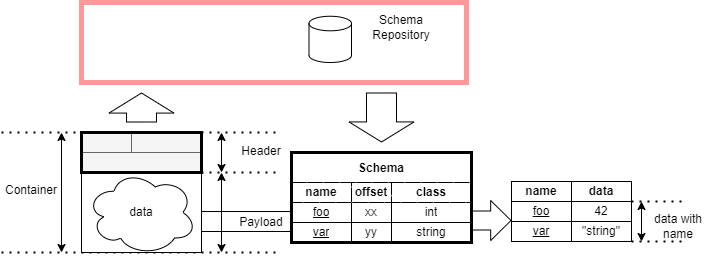

The diagram above was exported from draw.io. Its source (the exported page's mxGraphModel, read from the mxfile embedded in the PNG):
<mxGraphModel dx="1045" dy="508" grid="1" gridSize="10" guides="1" tooltips="1" connect="1" arrows="1" fold="1" page="1" pageScale="1" pageWidth="827" pageHeight="1169" math="0" shadow="0">
  <root>
    <mxCell id="0" />
    <mxCell id="1" parent="0" />
    <mxCell id="60" value="" style="rounded=0;whiteSpace=wrap;html=1;strokeWidth=5;fillColor=none;strokeColor=#FF9999;" vertex="1" parent="1">
      <mxGeometry x="160" y="120" width="385" height="80" as="geometry" />
    </mxCell>
    <mxCell id="61" value="" style="rounded=0;whiteSpace=wrap;html=1;fillColor=#f5f5f5;fontColor=#333333;strokeColor=#666666;" vertex="1" parent="1">
      <mxGeometry x="160" y="270" width="120" height="20" as="geometry" />
    </mxCell>
    <mxCell id="62" value="" style="rounded=0;whiteSpace=wrap;html=1;fillColor=#f5f5f5;fontColor=#333333;strokeColor=#666666;" vertex="1" parent="1">
      <mxGeometry x="160" y="250" width="50" height="20" as="geometry" />
    </mxCell>
    <mxCell id="63" value="" style="rounded=0;whiteSpace=wrap;html=1;fillColor=#f5f5f5;fontColor=#333333;strokeColor=#666666;" vertex="1" parent="1">
      <mxGeometry x="210" y="250" width="70" height="20" as="geometry" />
    </mxCell>
    <mxCell id="64" value="" style="endArrow=classic;startArrow=classic;html=1;" edge="1" parent="1">
      <mxGeometry width="50" height="50" relative="1" as="geometry">
        <mxPoint x="300" y="290" as="sourcePoint" />
        <mxPoint x="300" y="250" as="targetPoint" />
      </mxGeometry>
    </mxCell>
    <mxCell id="65" value="Header" style="text;html=1;strokeColor=none;fillColor=none;align=center;verticalAlign=middle;whiteSpace=wrap;rounded=0;" vertex="1" parent="1">
      <mxGeometry x="310" y="257.5" width="60" height="22.5" as="geometry" />
    </mxCell>
    <mxCell id="66" value="" style="endArrow=classic;startArrow=classic;html=1;" edge="1" parent="1">
      <mxGeometry width="50" height="50" relative="1" as="geometry">
        <mxPoint x="140" y="370" as="sourcePoint" />
        <mxPoint x="140" y="250" as="targetPoint" />
      </mxGeometry>
    </mxCell>
    <mxCell id="67" value="Container" style="text;html=1;strokeColor=none;fillColor=none;align=center;verticalAlign=middle;whiteSpace=wrap;rounded=0;" vertex="1" parent="1">
      <mxGeometry x="80" y="296.25" width="60" height="22.5" as="geometry" />
    </mxCell>
    <mxCell id="68" value="" style="endArrow=none;dashed=1;html=1;dashPattern=1 3;strokeWidth=2;" edge="1" parent="1">
      <mxGeometry width="50" height="50" relative="1" as="geometry">
        <mxPoint x="80" y="250" as="sourcePoint" />
        <mxPoint x="360" y="250" as="targetPoint" />
      </mxGeometry>
    </mxCell>
    <mxCell id="69" value="" style="endArrow=none;dashed=1;html=1;dashPattern=1 3;strokeWidth=2;" edge="1" parent="1">
      <mxGeometry width="50" height="50" relative="1" as="geometry">
        <mxPoint x="80" y="370" as="sourcePoint" />
        <mxPoint x="360" y="370" as="targetPoint" />
      </mxGeometry>
    </mxCell>
    <mxCell id="70" value="" style="endArrow=none;dashed=1;html=1;dashPattern=1 3;strokeWidth=2;" edge="1" parent="1">
      <mxGeometry width="50" height="50" relative="1" as="geometry">
        <mxPoint x="280" y="290" as="sourcePoint" />
        <mxPoint x="360" y="290" as="targetPoint" />
      </mxGeometry>
    </mxCell>
    <mxCell id="71" value="" style="rounded=0;whiteSpace=wrap;html=1;strokeWidth=1;perimeterSpacing=0;" vertex="1" parent="1">
      <mxGeometry x="160" y="290" width="120" height="80" as="geometry" />
    </mxCell>
    <mxCell id="72" value="data" style="ellipse;shape=cloud;whiteSpace=wrap;html=1;" vertex="1" parent="1">
      <mxGeometry x="165" y="287.5" width="110" height="85" as="geometry" />
    </mxCell>
    <mxCell id="73" value="foo" style="rounded=0;whiteSpace=wrap;html=1;fillStyle=solid;strokeColor=default;strokeWidth=1;fillColor=default;gradientColor=none;fontStyle=4" vertex="1" parent="1">
      <mxGeometry x="590" y="319" width="60" height="20" as="geometry" />
    </mxCell>
    <mxCell id="74" value="var" style="rounded=0;whiteSpace=wrap;html=1;fillStyle=solid;strokeColor=default;strokeWidth=1;fillColor=default;gradientColor=none;fontStyle=4" vertex="1" parent="1">
      <mxGeometry x="590" y="339" width="60" height="20" as="geometry" />
    </mxCell>
    <mxCell id="75" value="42" style="rounded=0;whiteSpace=wrap;html=1;fillStyle=solid;strokeColor=default;strokeWidth=1;fillColor=default;gradientColor=none;" vertex="1" parent="1">
      <mxGeometry x="650" y="319" width="60" height="20" as="geometry" />
    </mxCell>
    <mxCell id="76" value="&quot;string&quot;" style="rounded=0;whiteSpace=wrap;html=1;fillStyle=solid;strokeColor=default;strokeWidth=1;fillColor=default;gradientColor=none;" vertex="1" parent="1">
      <mxGeometry x="650" y="339" width="60" height="20" as="geometry" />
    </mxCell>
    <mxCell id="77" value="" style="endArrow=none;dashed=1;html=1;dashPattern=1 3;strokeWidth=2;" edge="1" parent="1">
      <mxGeometry width="50" height="50" relative="1" as="geometry">
        <mxPoint x="760" y="319" as="sourcePoint" />
        <mxPoint x="710" y="319" as="targetPoint" />
      </mxGeometry>
    </mxCell>
    <mxCell id="78" value="" style="endArrow=none;dashed=1;html=1;dashPattern=1 3;strokeWidth=2;" edge="1" parent="1">
      <mxGeometry width="50" height="50" relative="1" as="geometry">
        <mxPoint x="760" y="359" as="sourcePoint" />
        <mxPoint x="710" y="359" as="targetPoint" />
      </mxGeometry>
    </mxCell>
    <mxCell id="79" value="" style="endArrow=classic;startArrow=classic;html=1;" edge="1" parent="1">
      <mxGeometry width="50" height="50" relative="1" as="geometry">
        <mxPoint x="720" y="359" as="sourcePoint" />
        <mxPoint x="720" y="319" as="targetPoint" />
      </mxGeometry>
    </mxCell>
    <mxCell id="80" value="data with name" style="text;html=1;strokeColor=none;fillColor=none;align=center;verticalAlign=middle;whiteSpace=wrap;rounded=0;fillStyle=solid;strokeWidth=1;" vertex="1" parent="1">
      <mxGeometry x="727" y="329" width="60" height="30" as="geometry" />
    </mxCell>
    <mxCell id="81" value="Schema" style="shape=table;startSize=30;container=1;collapsible=0;childLayout=tableLayout;fontStyle=1;align=center;strokeWidth=1;" vertex="1" parent="1">
      <mxGeometry x="370" y="270" width="180" height="90" as="geometry" />
    </mxCell>
    <mxCell id="82" value="" style="shape=tableRow;horizontal=0;startSize=0;swimlaneHead=0;swimlaneBody=0;top=0;left=0;bottom=0;right=0;collapsible=0;dropTarget=0;fillColor=none;points=[[0,0.5],[1,0.5]];portConstraint=eastwest;" vertex="1" parent="81">
      <mxGeometry y="30" width="180" height="20" as="geometry" />
    </mxCell>
    <mxCell id="83" value="name" style="shape=partialRectangle;html=1;whiteSpace=wrap;connectable=0;fillColor=default;top=0;left=0;bottom=0;right=0;overflow=hidden;strokeColor=#d6b656;gradientColor=none;fillStyle=hatch;fontStyle=1" vertex="1" parent="82">
      <mxGeometry width="60" height="20" as="geometry">
        <mxRectangle width="60" height="20" as="alternateBounds" />
      </mxGeometry>
    </mxCell>
    <mxCell id="84" value="offset" style="shape=partialRectangle;html=1;whiteSpace=wrap;connectable=0;fillColor=default;top=0;left=0;bottom=0;right=0;overflow=hidden;strokeColor=#d6b656;gradientColor=none;fillStyle=hatch;fontStyle=1" vertex="1" parent="82">
      <mxGeometry x="60" width="40" height="20" as="geometry">
        <mxRectangle width="40" height="20" as="alternateBounds" />
      </mxGeometry>
    </mxCell>
    <mxCell id="85" value="class" style="shape=partialRectangle;html=1;whiteSpace=wrap;connectable=0;fillColor=default;top=0;left=0;bottom=0;right=0;overflow=hidden;strokeColor=#d6b656;gradientColor=none;fillStyle=hatch;fontStyle=1" vertex="1" parent="82">
      <mxGeometry x="100" width="80" height="20" as="geometry">
        <mxRectangle width="80" height="20" as="alternateBounds" />
      </mxGeometry>
    </mxCell>
    <mxCell id="86" value="" style="shape=tableRow;horizontal=0;startSize=0;swimlaneHead=0;swimlaneBody=0;top=0;left=0;bottom=0;right=0;collapsible=0;dropTarget=0;fillColor=none;points=[[0,0.5],[1,0.5]];portConstraint=eastwest;" vertex="1" parent="81">
      <mxGeometry y="50" width="180" height="20" as="geometry" />
    </mxCell>
    <mxCell id="87" value="foo" style="shape=partialRectangle;html=1;whiteSpace=wrap;connectable=0;fillColor=none;top=0;left=0;bottom=0;right=0;overflow=hidden;fontStyle=4" vertex="1" parent="86">
      <mxGeometry width="60" height="20" as="geometry">
        <mxRectangle width="60" height="20" as="alternateBounds" />
      </mxGeometry>
    </mxCell>
    <mxCell id="88" value="xx" style="shape=partialRectangle;html=1;whiteSpace=wrap;connectable=0;fillColor=none;top=0;left=0;bottom=0;right=0;overflow=hidden;" vertex="1" parent="86">
      <mxGeometry x="60" width="40" height="20" as="geometry">
        <mxRectangle width="40" height="20" as="alternateBounds" />
      </mxGeometry>
    </mxCell>
    <mxCell id="89" value="int" style="shape=partialRectangle;html=1;whiteSpace=wrap;connectable=0;fillColor=none;top=0;left=0;bottom=0;right=0;overflow=hidden;" vertex="1" parent="86">
      <mxGeometry x="100" width="80" height="20" as="geometry">
        <mxRectangle width="80" height="20" as="alternateBounds" />
      </mxGeometry>
    </mxCell>
    <mxCell id="90" value="" style="shape=tableRow;horizontal=0;startSize=0;swimlaneHead=0;swimlaneBody=0;top=0;left=0;bottom=0;right=0;collapsible=0;dropTarget=0;fillColor=none;points=[[0,0.5],[1,0.5]];portConstraint=eastwest;" vertex="1" parent="81">
      <mxGeometry y="70" width="180" height="20" as="geometry" />
    </mxCell>
    <mxCell id="91" value="var" style="shape=partialRectangle;html=1;whiteSpace=wrap;connectable=0;fillColor=none;top=0;left=0;bottom=0;right=0;overflow=hidden;fontStyle=4" vertex="1" parent="90">
      <mxGeometry width="60" height="20" as="geometry">
        <mxRectangle width="60" height="20" as="alternateBounds" />
      </mxGeometry>
    </mxCell>
    <mxCell id="92" value="yy" style="shape=partialRectangle;html=1;whiteSpace=wrap;connectable=0;fillColor=none;top=0;left=0;bottom=0;right=0;overflow=hidden;" vertex="1" parent="90">
      <mxGeometry x="60" width="40" height="20" as="geometry">
        <mxRectangle width="40" height="20" as="alternateBounds" />
      </mxGeometry>
    </mxCell>
    <mxCell id="93" value="string" style="shape=partialRectangle;html=1;whiteSpace=wrap;connectable=0;fillColor=none;top=0;left=0;bottom=0;right=0;overflow=hidden;" vertex="1" parent="90">
      <mxGeometry x="100" width="80" height="20" as="geometry">
        <mxRectangle width="80" height="20" as="alternateBounds" />
      </mxGeometry>
    </mxCell>
    <mxCell id="94" value="&lt;b&gt;data&lt;/b&gt;" style="rounded=0;whiteSpace=wrap;html=1;fillStyle=solid;strokeColor=default;strokeWidth=1;fillColor=default;gradientColor=none;" vertex="1" parent="1">
      <mxGeometry x="650" y="299" width="60" height="20" as="geometry" />
    </mxCell>
    <mxCell id="95" value="&lt;b&gt;name&lt;/b&gt;" style="rounded=0;whiteSpace=wrap;html=1;fillStyle=solid;strokeColor=default;strokeWidth=1;fillColor=default;gradientColor=none;" vertex="1" parent="1">
      <mxGeometry x="590" y="299" width="60" height="20" as="geometry" />
    </mxCell>
    <mxCell id="96" value="" style="rounded=0;whiteSpace=wrap;html=1;" vertex="1" parent="1">
      <mxGeometry x="280" y="329" width="90" height="20" as="geometry" />
    </mxCell>
    <mxCell id="97" value="Payload" style="text;html=1;strokeColor=none;fillColor=none;align=center;verticalAlign=middle;whiteSpace=wrap;rounded=0;" vertex="1" parent="1">
      <mxGeometry x="310" y="329" width="60" height="22.5" as="geometry" />
    </mxCell>
    <mxCell id="98" value="" style="endArrow=classic;startArrow=classic;html=1;" edge="1" parent="1">
      <mxGeometry width="50" height="50" relative="1" as="geometry">
        <mxPoint x="300" y="370" as="sourcePoint" />
        <mxPoint x="300" y="290" as="targetPoint" />
      </mxGeometry>
    </mxCell>
    <mxCell id="99" value="" style="shape=flexArrow;endArrow=classic;html=1;width=19;endSize=6.44;fillColor=default;" edge="1" parent="1">
      <mxGeometry width="50" height="50" relative="1" as="geometry">
        <mxPoint x="550" y="338" as="sourcePoint" />
        <mxPoint x="590" y="338" as="targetPoint" />
      </mxGeometry>
    </mxCell>
    <mxCell id="101" value="" style="shape=cylinder3;whiteSpace=wrap;html=1;boundedLbl=1;backgroundOutline=1;size=7.267341613769531;" vertex="1" parent="1">
      <mxGeometry x="387.5" y="133.75" width="42.5" height="46.25" as="geometry" />
    </mxCell>
    <mxCell id="102" value="Schema&lt;br&gt;Repository" style="text;html=1;strokeColor=none;fillColor=none;align=center;verticalAlign=middle;whiteSpace=wrap;rounded=0;" vertex="1" parent="1">
      <mxGeometry x="450" y="130" width="60" height="30" as="geometry" />
    </mxCell>
    <mxCell id="103" value="" style="rounded=0;whiteSpace=wrap;html=1;strokeWidth=3;fillColor=none;" vertex="1" parent="1">
      <mxGeometry x="160" y="250" width="120" height="40" as="geometry" />
    </mxCell>
    <mxCell id="104" value="" style="rounded=0;whiteSpace=wrap;html=1;strokeWidth=3;fillColor=none;" vertex="1" parent="1">
      <mxGeometry x="370" y="270" width="180" height="90" as="geometry" />
    </mxCell>
    <mxCell id="105" value="" style="shape=flexArrow;endArrow=classic;html=1;endWidth=34;endSize=6.36;width=30;" edge="1" parent="1">
      <mxGeometry width="50" height="50" relative="1" as="geometry">
        <mxPoint x="460" y="210" as="sourcePoint" />
        <mxPoint x="460" y="260" as="targetPoint" />
      </mxGeometry>
    </mxCell>
    <mxCell id="107" value="" style="shape=flexArrow;endArrow=classic;html=1;endWidth=34;endSize=6.36;width=30;" edge="1" parent="1">
      <mxGeometry width="50" height="50" relative="1" as="geometry">
        <mxPoint x="220" y="240" as="sourcePoint" />
        <mxPoint x="220" y="210" as="targetPoint" />
      </mxGeometry>
    </mxCell>
  </root>
</mxGraphModel>